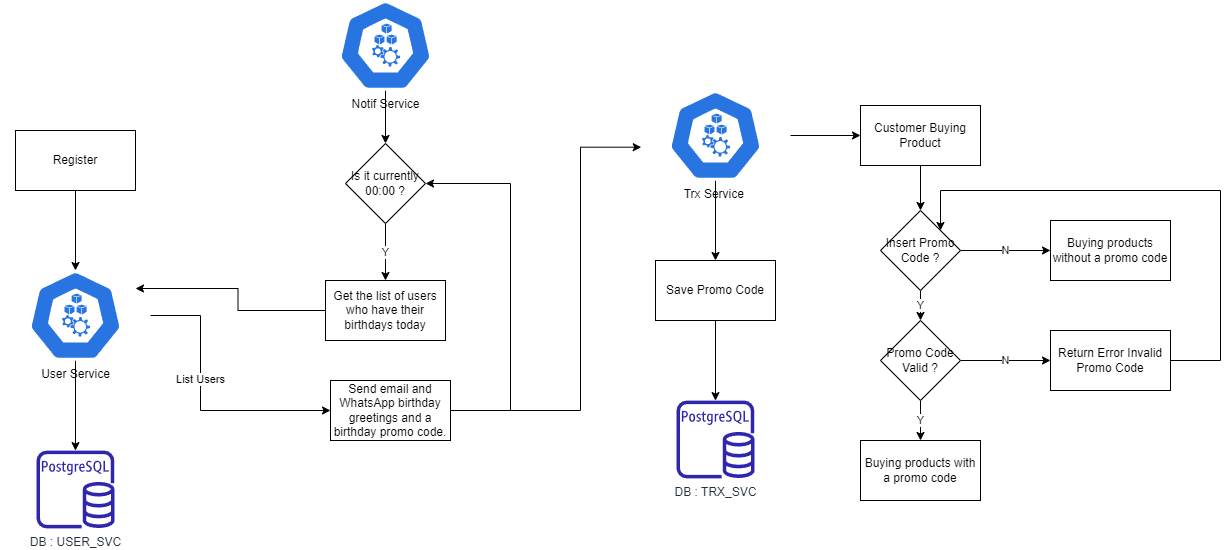

The diagram above was exported from draw.io. Its source (the exported page's mxGraphModel, read from the mxfile embedded in the PNG):
<mxGraphModel dx="880" dy="452" grid="1" gridSize="10" guides="1" tooltips="1" connect="1" arrows="1" fold="1" page="1" pageScale="1" pageWidth="827" pageHeight="1169" math="0" shadow="0">
  <root>
    <mxCell id="0" />
    <mxCell id="1" parent="0" />
    <mxCell id="1Ak76n6ZIWZKGagtYIqR-3" style="edgeStyle=orthogonalEdgeStyle;rounded=0;orthogonalLoop=1;jettySize=auto;html=1;entryX=0.5;entryY=0;entryDx=0;entryDy=0;entryPerimeter=0;" parent="1" source="1Ak76n6ZIWZKGagtYIqR-1" target="1Ak76n6ZIWZKGagtYIqR-2" edge="1">
      <mxGeometry relative="1" as="geometry" />
    </mxCell>
    <mxCell id="1Ak76n6ZIWZKGagtYIqR-1" value="Register" style="rounded=0;whiteSpace=wrap;html=1;" parent="1" vertex="1">
      <mxGeometry x="55" y="160" width="120" height="60" as="geometry" />
    </mxCell>
    <mxCell id="1Ak76n6ZIWZKGagtYIqR-5" style="edgeStyle=orthogonalEdgeStyle;rounded=0;orthogonalLoop=1;jettySize=auto;html=1;" parent="1" source="1Ak76n6ZIWZKGagtYIqR-2" target="1Ak76n6ZIWZKGagtYIqR-4" edge="1">
      <mxGeometry relative="1" as="geometry" />
    </mxCell>
    <mxCell id="1Ak76n6ZIWZKGagtYIqR-24" style="edgeStyle=orthogonalEdgeStyle;rounded=0;orthogonalLoop=1;jettySize=auto;html=1;entryX=0;entryY=0.5;entryDx=0;entryDy=0;" parent="1" source="1Ak76n6ZIWZKGagtYIqR-2" target="1Ak76n6ZIWZKGagtYIqR-12" edge="1">
      <mxGeometry relative="1" as="geometry">
        <Array as="points">
          <mxPoint x="240" y="345" />
          <mxPoint x="240" y="440" />
        </Array>
      </mxGeometry>
    </mxCell>
    <mxCell id="HSEuJFuSFKtrH38gTr3E-1" value="List Users" style="edgeLabel;html=1;align=center;verticalAlign=middle;resizable=0;points=[];" vertex="1" connectable="0" parent="1Ak76n6ZIWZKGagtYIqR-24">
      <mxGeometry x="-0.1782" y="-1" relative="1" as="geometry">
        <mxPoint as="offset" />
      </mxGeometry>
    </mxCell>
    <mxCell id="1Ak76n6ZIWZKGagtYIqR-2" value="User Service" style="sketch=0;html=1;dashed=0;whitespace=wrap;fillColor=#2875E2;strokeColor=#ffffff;points=[[0.005,0.63,0],[0.1,0.2,0],[0.9,0.2,0],[0.5,0,0],[0.995,0.63,0],[0.72,0.99,0],[0.5,1,0],[0.28,0.99,0]];verticalLabelPosition=bottom;align=center;verticalAlign=top;shape=mxgraph.kubernetes.icon;prIcon=node" parent="1" vertex="1">
      <mxGeometry x="40" y="300" width="150" height="90" as="geometry" />
    </mxCell>
    <mxCell id="1Ak76n6ZIWZKGagtYIqR-4" value="DB : USER_SVC" style="sketch=0;outlineConnect=0;fontColor=#232F3E;gradientColor=none;fillColor=#2E27AD;strokeColor=none;dashed=0;verticalLabelPosition=bottom;verticalAlign=top;align=center;html=1;fontSize=12;fontStyle=0;aspect=fixed;pointerEvents=1;shape=mxgraph.aws4.rds_postgresql_instance;" parent="1" vertex="1">
      <mxGeometry x="76" y="480" width="78" height="78" as="geometry" />
    </mxCell>
    <mxCell id="1Ak76n6ZIWZKGagtYIqR-11" style="edgeStyle=orthogonalEdgeStyle;rounded=0;orthogonalLoop=1;jettySize=auto;html=1;entryX=0.5;entryY=0;entryDx=0;entryDy=0;" parent="1" source="1Ak76n6ZIWZKGagtYIqR-6" target="1Ak76n6ZIWZKGagtYIqR-10" edge="1">
      <mxGeometry relative="1" as="geometry" />
    </mxCell>
    <mxCell id="1Ak76n6ZIWZKGagtYIqR-6" value="Notif Service" style="sketch=0;html=1;dashed=0;whitespace=wrap;fillColor=#2875E2;strokeColor=#ffffff;points=[[0.005,0.63,0],[0.1,0.2,0],[0.9,0.2,0],[0.5,0,0],[0.995,0.63,0],[0.72,0.99,0],[0.5,1,0],[0.28,0.99,0]];verticalLabelPosition=bottom;align=center;verticalAlign=top;shape=mxgraph.kubernetes.icon;prIcon=node" parent="1" vertex="1">
      <mxGeometry x="350" y="30" width="150" height="90" as="geometry" />
    </mxCell>
    <mxCell id="1Ak76n6ZIWZKGagtYIqR-20" value="Y" style="edgeStyle=orthogonalEdgeStyle;rounded=0;orthogonalLoop=1;jettySize=auto;html=1;" parent="1" source="1Ak76n6ZIWZKGagtYIqR-10" target="1Ak76n6ZIWZKGagtYIqR-19" edge="1">
      <mxGeometry relative="1" as="geometry" />
    </mxCell>
    <mxCell id="1Ak76n6ZIWZKGagtYIqR-10" value="Is it currently 00:00 ?" style="rhombus;whiteSpace=wrap;html=1;" parent="1" vertex="1">
      <mxGeometry x="385" y="173" width="80" height="80" as="geometry" />
    </mxCell>
    <mxCell id="1Ak76n6ZIWZKGagtYIqR-23" style="edgeStyle=orthogonalEdgeStyle;rounded=0;orthogonalLoop=1;jettySize=auto;html=1;entryX=1;entryY=0.5;entryDx=0;entryDy=0;" parent="1" source="1Ak76n6ZIWZKGagtYIqR-12" target="1Ak76n6ZIWZKGagtYIqR-10" edge="1">
      <mxGeometry relative="1" as="geometry">
        <mxPoint x="580" y="230" as="targetPoint" />
        <Array as="points">
          <mxPoint x="550" y="440" />
          <mxPoint x="550" y="213" />
        </Array>
      </mxGeometry>
    </mxCell>
    <mxCell id="1Ak76n6ZIWZKGagtYIqR-26" style="edgeStyle=orthogonalEdgeStyle;rounded=0;orthogonalLoop=1;jettySize=auto;html=1;entryX=0.005;entryY=0.63;entryDx=0;entryDy=0;entryPerimeter=0;" parent="1" source="1Ak76n6ZIWZKGagtYIqR-12" target="1Ak76n6ZIWZKGagtYIqR-25" edge="1">
      <mxGeometry relative="1" as="geometry">
        <Array as="points">
          <mxPoint x="620" y="440" />
          <mxPoint x="620" y="177" />
        </Array>
      </mxGeometry>
    </mxCell>
    <mxCell id="1Ak76n6ZIWZKGagtYIqR-12" value="Send email and WhatsApp birthday greetings and a birthday promo code." style="whiteSpace=wrap;html=1;" parent="1" vertex="1">
      <mxGeometry x="370" y="410" width="120" height="60" as="geometry" />
    </mxCell>
    <mxCell id="1Ak76n6ZIWZKGagtYIqR-21" style="rounded=0;orthogonalLoop=1;jettySize=auto;html=1;entryX=0.9;entryY=0.2;entryDx=0;entryDy=0;entryPerimeter=0;edgeStyle=orthogonalEdgeStyle;" parent="1" source="1Ak76n6ZIWZKGagtYIqR-19" target="1Ak76n6ZIWZKGagtYIqR-2" edge="1">
      <mxGeometry relative="1" as="geometry" />
    </mxCell>
    <mxCell id="1Ak76n6ZIWZKGagtYIqR-19" value="Get the list of users who have their birthdays today" style="whiteSpace=wrap;html=1;" parent="1" vertex="1">
      <mxGeometry x="365" y="310" width="120" height="60" as="geometry" />
    </mxCell>
    <mxCell id="1Ak76n6ZIWZKGagtYIqR-28" style="edgeStyle=orthogonalEdgeStyle;rounded=0;orthogonalLoop=1;jettySize=auto;html=1;" parent="1" source="1Ak76n6ZIWZKGagtYIqR-25" target="1Ak76n6ZIWZKGagtYIqR-27" edge="1">
      <mxGeometry relative="1" as="geometry" />
    </mxCell>
    <mxCell id="1Ak76n6ZIWZKGagtYIqR-32" style="edgeStyle=orthogonalEdgeStyle;rounded=0;orthogonalLoop=1;jettySize=auto;html=1;" parent="1" source="1Ak76n6ZIWZKGagtYIqR-25" target="1Ak76n6ZIWZKGagtYIqR-31" edge="1">
      <mxGeometry relative="1" as="geometry" />
    </mxCell>
    <mxCell id="1Ak76n6ZIWZKGagtYIqR-25" value="Trx Service&amp;nbsp;" style="sketch=0;html=1;dashed=0;whitespace=wrap;fillColor=#2875E2;strokeColor=#ffffff;points=[[0.005,0.63,0],[0.1,0.2,0],[0.9,0.2,0],[0.5,0,0],[0.995,0.63,0],[0.72,0.99,0],[0.5,1,0],[0.28,0.99,0]];verticalLabelPosition=bottom;align=center;verticalAlign=top;shape=mxgraph.kubernetes.icon;prIcon=node" parent="1" vertex="1">
      <mxGeometry x="680" y="120" width="150" height="90" as="geometry" />
    </mxCell>
    <mxCell id="1Ak76n6ZIWZKGagtYIqR-30" style="edgeStyle=orthogonalEdgeStyle;rounded=0;orthogonalLoop=1;jettySize=auto;html=1;" parent="1" source="1Ak76n6ZIWZKGagtYIqR-27" target="1Ak76n6ZIWZKGagtYIqR-29" edge="1">
      <mxGeometry relative="1" as="geometry" />
    </mxCell>
    <mxCell id="1Ak76n6ZIWZKGagtYIqR-27" value="Save Promo Code" style="whiteSpace=wrap;html=1;" parent="1" vertex="1">
      <mxGeometry x="695" y="290" width="120" height="60" as="geometry" />
    </mxCell>
    <mxCell id="1Ak76n6ZIWZKGagtYIqR-29" value="DB : TRX_SVC" style="sketch=0;outlineConnect=0;fontColor=#232F3E;gradientColor=none;fillColor=#2E27AD;strokeColor=none;dashed=0;verticalLabelPosition=bottom;verticalAlign=top;align=center;html=1;fontSize=12;fontStyle=0;aspect=fixed;pointerEvents=1;shape=mxgraph.aws4.rds_postgresql_instance;" parent="1" vertex="1">
      <mxGeometry x="716" y="430" width="78" height="78" as="geometry" />
    </mxCell>
    <mxCell id="1Ak76n6ZIWZKGagtYIqR-36" style="edgeStyle=orthogonalEdgeStyle;rounded=0;orthogonalLoop=1;jettySize=auto;html=1;entryX=0.5;entryY=0;entryDx=0;entryDy=0;" parent="1" source="1Ak76n6ZIWZKGagtYIqR-31" target="1Ak76n6ZIWZKGagtYIqR-35" edge="1">
      <mxGeometry relative="1" as="geometry" />
    </mxCell>
    <mxCell id="1Ak76n6ZIWZKGagtYIqR-31" value="Customer Buying Product" style="whiteSpace=wrap;html=1;" parent="1" vertex="1">
      <mxGeometry x="900" y="135" width="120" height="60" as="geometry" />
    </mxCell>
    <mxCell id="1Ak76n6ZIWZKGagtYIqR-41" value="Y" style="edgeStyle=orthogonalEdgeStyle;rounded=0;orthogonalLoop=1;jettySize=auto;html=1;" parent="1" source="1Ak76n6ZIWZKGagtYIqR-35" target="1Ak76n6ZIWZKGagtYIqR-37" edge="1">
      <mxGeometry relative="1" as="geometry" />
    </mxCell>
    <mxCell id="1Ak76n6ZIWZKGagtYIqR-43" value="N" style="edgeStyle=orthogonalEdgeStyle;rounded=0;orthogonalLoop=1;jettySize=auto;html=1;" parent="1" source="1Ak76n6ZIWZKGagtYIqR-35" target="1Ak76n6ZIWZKGagtYIqR-42" edge="1">
      <mxGeometry relative="1" as="geometry" />
    </mxCell>
    <mxCell id="1Ak76n6ZIWZKGagtYIqR-35" value="Insert Promo Code ?" style="rhombus;whiteSpace=wrap;html=1;" parent="1" vertex="1">
      <mxGeometry x="920" y="240" width="80" height="80" as="geometry" />
    </mxCell>
    <mxCell id="1Ak76n6ZIWZKGagtYIqR-40" value="Y" style="edgeStyle=orthogonalEdgeStyle;rounded=0;orthogonalLoop=1;jettySize=auto;html=1;" parent="1" source="1Ak76n6ZIWZKGagtYIqR-37" target="1Ak76n6ZIWZKGagtYIqR-39" edge="1">
      <mxGeometry relative="1" as="geometry" />
    </mxCell>
    <mxCell id="1Ak76n6ZIWZKGagtYIqR-46" value="N" style="edgeStyle=orthogonalEdgeStyle;rounded=0;orthogonalLoop=1;jettySize=auto;html=1;entryX=0;entryY=0.5;entryDx=0;entryDy=0;" parent="1" source="1Ak76n6ZIWZKGagtYIqR-37" target="1Ak76n6ZIWZKGagtYIqR-45" edge="1">
      <mxGeometry relative="1" as="geometry" />
    </mxCell>
    <mxCell id="1Ak76n6ZIWZKGagtYIqR-37" value="Promo Code Valid ?" style="rhombus;whiteSpace=wrap;html=1;" parent="1" vertex="1">
      <mxGeometry x="920" y="350" width="80" height="80" as="geometry" />
    </mxCell>
    <mxCell id="1Ak76n6ZIWZKGagtYIqR-39" value="Buying products with a promo code" style="whiteSpace=wrap;html=1;" parent="1" vertex="1">
      <mxGeometry x="900" y="470" width="120" height="60" as="geometry" />
    </mxCell>
    <mxCell id="1Ak76n6ZIWZKGagtYIqR-42" value="Buying products without a promo code" style="whiteSpace=wrap;html=1;" parent="1" vertex="1">
      <mxGeometry x="1090" y="250" width="120" height="60" as="geometry" />
    </mxCell>
    <mxCell id="1Ak76n6ZIWZKGagtYIqR-47" style="edgeStyle=orthogonalEdgeStyle;rounded=0;orthogonalLoop=1;jettySize=auto;html=1;entryX=1;entryY=0;entryDx=0;entryDy=0;" parent="1" source="1Ak76n6ZIWZKGagtYIqR-45" target="1Ak76n6ZIWZKGagtYIqR-35" edge="1">
      <mxGeometry relative="1" as="geometry">
        <Array as="points">
          <mxPoint x="1260" y="390" />
          <mxPoint x="1260" y="220" />
          <mxPoint x="980" y="220" />
        </Array>
      </mxGeometry>
    </mxCell>
    <mxCell id="1Ak76n6ZIWZKGagtYIqR-45" value="Return Error Invalid Promo Code" style="whiteSpace=wrap;html=1;" parent="1" vertex="1">
      <mxGeometry x="1090" y="360" width="120" height="60" as="geometry" />
    </mxCell>
  </root>
</mxGraphModel>